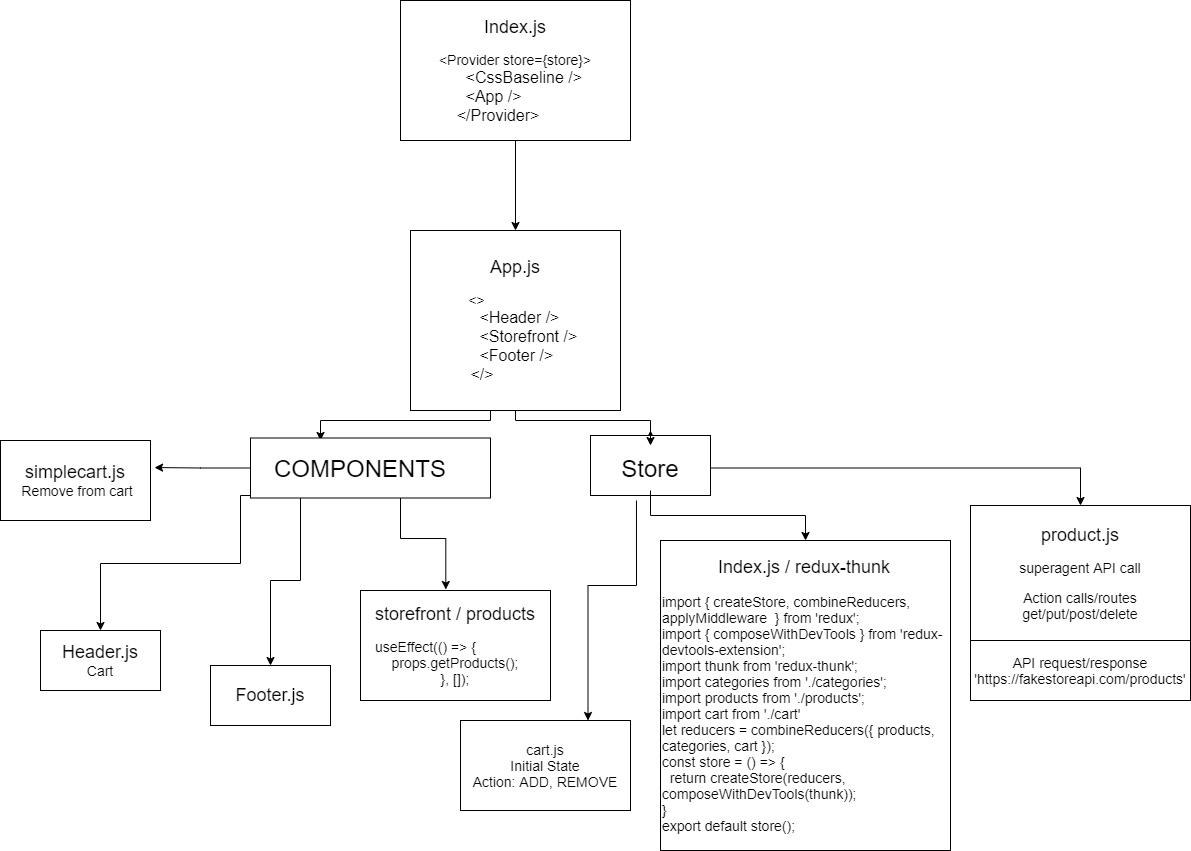

The diagram above was exported from draw.io. Its source (the exported page's mxGraphModel, read from the mxfile embedded in the PNG):
<mxGraphModel dx="2308" dy="1690" grid="1" gridSize="10" guides="1" tooltips="1" connect="1" arrows="1" fold="1" page="1" pageScale="1" pageWidth="850" pageHeight="1100" math="0" shadow="0">
  <root>
    <mxCell id="0" />
    <mxCell id="1" parent="0" />
    <mxCell id="VkaJhBoTydtgmptZAaRe-4" style="edgeStyle=orthogonalEdgeStyle;rounded=0;orthogonalLoop=1;jettySize=auto;html=1;exitX=0.5;exitY=0;exitDx=0;exitDy=0;" edge="1" parent="1" source="VkaJhBoTydtgmptZAaRe-3">
      <mxGeometry relative="1" as="geometry">
        <mxPoint x="530" y="410" as="targetPoint" />
      </mxGeometry>
    </mxCell>
    <mxCell id="VkaJhBoTydtgmptZAaRe-3" value="" style="rounded=0;whiteSpace=wrap;html=1;" vertex="1" parent="1">
      <mxGeometry x="470" y="415" width="120" height="60" as="geometry" />
    </mxCell>
    <mxCell id="SngzFy5mvsBC670eRF0n-3" value="" style="edgeStyle=orthogonalEdgeStyle;rounded=0;orthogonalLoop=1;jettySize=auto;html=1;" parent="1" source="SngzFy5mvsBC670eRF0n-1" target="SngzFy5mvsBC670eRF0n-2" edge="1">
      <mxGeometry relative="1" as="geometry" />
    </mxCell>
    <mxCell id="SngzFy5mvsBC670eRF0n-1" value="&lt;span style=&quot;font-size: 18px&quot;&gt;Index.js&lt;/span&gt;&lt;br&gt;&lt;br&gt;&lt;div style=&quot;text-align: left&quot;&gt;&lt;font style=&quot;font-size: 14px&quot;&gt;&amp;lt;Provider store={store}&amp;gt;&lt;/font&gt;&lt;/div&gt;&lt;div style=&quot;text-align: left&quot;&gt;&lt;font size=&quot;3&quot;&gt;&amp;nbsp; &amp;nbsp; &amp;nbsp; &amp;lt;CssBaseline /&amp;gt;&lt;/font&gt;&lt;/div&gt;&lt;div style=&quot;text-align: left&quot;&gt;&lt;font size=&quot;3&quot;&gt;&amp;nbsp; &amp;nbsp; &amp;nbsp; &amp;lt;App /&amp;gt;&lt;/font&gt;&lt;/div&gt;&lt;div style=&quot;text-align: left&quot;&gt;&lt;font size=&quot;3&quot;&gt;&amp;nbsp; &amp;nbsp; &amp;lt;/Provider&amp;gt;&lt;/font&gt;&lt;/div&gt;" style="rounded=0;whiteSpace=wrap;html=1;" parent="1" vertex="1">
      <mxGeometry x="280" y="-20" width="230" height="140" as="geometry" />
    </mxCell>
    <mxCell id="SngzFy5mvsBC670eRF0n-10" value="" style="edgeStyle=orthogonalEdgeStyle;rounded=0;orthogonalLoop=1;jettySize=auto;html=1;" parent="1" source="SngzFy5mvsBC670eRF0n-2" target="SngzFy5mvsBC670eRF0n-8" edge="1">
      <mxGeometry relative="1" as="geometry">
        <Array as="points">
          <mxPoint x="370" y="400" />
          <mxPoint x="200" y="400" />
        </Array>
      </mxGeometry>
    </mxCell>
    <mxCell id="SngzFy5mvsBC670eRF0n-12" style="edgeStyle=orthogonalEdgeStyle;rounded=0;orthogonalLoop=1;jettySize=auto;html=1;" parent="1" source="SngzFy5mvsBC670eRF0n-2" target="SngzFy5mvsBC670eRF0n-11" edge="1">
      <mxGeometry relative="1" as="geometry">
        <Array as="points">
          <mxPoint x="395" y="400" />
          <mxPoint x="530" y="400" />
        </Array>
      </mxGeometry>
    </mxCell>
    <mxCell id="SngzFy5mvsBC670eRF0n-2" value="&lt;font&gt;&lt;span style=&quot;font-size: 18px&quot;&gt;App.js&lt;/span&gt;&lt;br&gt;&lt;br&gt;&lt;div style=&quot;text-align: left&quot;&gt;&lt;font style=&quot;font-size: 14px&quot;&gt;&amp;nbsp; &amp;nbsp; &amp;lt;&amp;gt;&lt;/font&gt;&lt;/div&gt;&lt;div style=&quot;text-align: left&quot;&gt;&lt;font size=&quot;3&quot;&gt;&amp;nbsp; &amp;nbsp; &amp;nbsp; &amp;lt;Header /&amp;gt;&lt;/font&gt;&lt;/div&gt;&lt;div style=&quot;text-align: left&quot;&gt;&lt;font size=&quot;3&quot;&gt;&amp;nbsp; &amp;nbsp; &amp;nbsp; &amp;lt;Storefront /&amp;gt;&lt;/font&gt;&lt;/div&gt;&lt;div style=&quot;text-align: left&quot;&gt;&lt;font size=&quot;3&quot;&gt;&amp;nbsp; &amp;nbsp; &amp;nbsp; &amp;lt;Footer /&amp;gt;&lt;/font&gt;&lt;/div&gt;&lt;div style=&quot;text-align: left&quot;&gt;&lt;font size=&quot;3&quot;&gt;&amp;nbsp; &amp;nbsp; &amp;lt;/&amp;gt;&lt;/font&gt;&lt;/div&gt;&lt;/font&gt;" style="rounded=0;whiteSpace=wrap;html=1;" parent="1" vertex="1">
      <mxGeometry x="290" y="210" width="210" height="180" as="geometry" />
    </mxCell>
    <mxCell id="SngzFy5mvsBC670eRF0n-5" value="&lt;font&gt;&lt;span style=&quot;font-size: 18px&quot;&gt;Header.js&lt;/span&gt;&lt;br&gt;&lt;font style=&quot;font-size: 14px&quot;&gt;Cart&lt;/font&gt;&lt;/font&gt;" style="rounded=0;whiteSpace=wrap;html=1;" parent="1" vertex="1">
      <mxGeometry x="-80" y="610" width="120" height="60" as="geometry" />
    </mxCell>
    <mxCell id="SngzFy5mvsBC670eRF0n-6" value="&lt;font&gt;&lt;font style=&quot;font-size: 18px&quot;&gt;Footer.js&lt;/font&gt;&lt;br&gt;&lt;/font&gt;" style="rounded=0;whiteSpace=wrap;html=1;" parent="1" vertex="1">
      <mxGeometry x="90" y="645" width="120" height="60" as="geometry" />
    </mxCell>
    <mxCell id="SngzFy5mvsBC670eRF0n-7" value="&lt;font&gt;&lt;font style=&quot;font-size: 18px&quot;&gt;storefront / products&lt;br&gt;&lt;/font&gt;&lt;br&gt;&lt;div style=&quot;font-size: 14px ; text-align: left&quot;&gt;&lt;span&gt;useEffect(() =&amp;gt; {&lt;/span&gt;&lt;/div&gt;&lt;div&gt;&lt;span style=&quot;font-size: 14px&quot;&gt;props.getProducts();&lt;/span&gt;&lt;/div&gt;&lt;div&gt;&lt;span style=&quot;font-size: 14px&quot;&gt;}, []);&lt;/span&gt;&lt;/div&gt;&lt;/font&gt;" style="rounded=0;whiteSpace=wrap;html=1;" parent="1" vertex="1">
      <mxGeometry x="240" y="570" width="190" height="110" as="geometry" />
    </mxCell>
    <mxCell id="SngzFy5mvsBC670eRF0n-14" style="edgeStyle=orthogonalEdgeStyle;rounded=0;orthogonalLoop=1;jettySize=auto;html=1;exitX=0.25;exitY=1;exitDx=0;exitDy=0;" parent="1" source="SngzFy5mvsBC670eRF0n-8" target="SngzFy5mvsBC670eRF0n-5" edge="1">
      <mxGeometry relative="1" as="geometry">
        <Array as="points">
          <mxPoint x="120" y="475" />
          <mxPoint x="120" y="543" />
          <mxPoint x="-20" y="543" />
        </Array>
      </mxGeometry>
    </mxCell>
    <mxCell id="SngzFy5mvsBC670eRF0n-15" style="edgeStyle=orthogonalEdgeStyle;rounded=0;orthogonalLoop=1;jettySize=auto;html=1;entryX=0.5;entryY=0;entryDx=0;entryDy=0;" parent="1" source="SngzFy5mvsBC670eRF0n-8" edge="1" target="SngzFy5mvsBC670eRF0n-6">
      <mxGeometry relative="1" as="geometry">
        <mxPoint x="260" y="500" as="targetPoint" />
        <Array as="points">
          <mxPoint x="180" y="560" />
          <mxPoint x="150" y="560" />
        </Array>
      </mxGeometry>
    </mxCell>
    <mxCell id="SngzFy5mvsBC670eRF0n-16" style="edgeStyle=orthogonalEdgeStyle;rounded=0;orthogonalLoop=1;jettySize=auto;html=1;entryX=0.449;entryY=-0.009;entryDx=0;entryDy=0;entryPerimeter=0;" parent="1" source="SngzFy5mvsBC670eRF0n-8" target="SngzFy5mvsBC670eRF0n-7" edge="1">
      <mxGeometry relative="1" as="geometry">
        <Array as="points">
          <mxPoint x="280" y="518" />
          <mxPoint x="325" y="518" />
        </Array>
      </mxGeometry>
    </mxCell>
    <mxCell id="SngzFy5mvsBC670eRF0n-20" style="edgeStyle=orthogonalEdgeStyle;rounded=0;orthogonalLoop=1;jettySize=auto;html=1;entryX=0.5;entryY=0;entryDx=0;entryDy=0;" parent="1" source="SngzFy5mvsBC670eRF0n-11" target="SngzFy5mvsBC670eRF0n-18" edge="1">
      <mxGeometry relative="1" as="geometry">
        <Array as="points">
          <mxPoint x="960" y="448" />
        </Array>
      </mxGeometry>
    </mxCell>
    <mxCell id="KMDI7mfETGuXbjqqUqjw-5" style="edgeStyle=orthogonalEdgeStyle;rounded=0;orthogonalLoop=1;jettySize=auto;html=1;entryX=0.75;entryY=0;entryDx=0;entryDy=0;exitX=0.383;exitY=1.083;exitDx=0;exitDy=0;exitPerimeter=0;" parent="1" source="VkaJhBoTydtgmptZAaRe-3" target="KMDI7mfETGuXbjqqUqjw-4" edge="1">
      <mxGeometry relative="1" as="geometry">
        <Array as="points">
          <mxPoint x="516" y="565" />
          <mxPoint x="468" y="565" />
        </Array>
      </mxGeometry>
    </mxCell>
    <mxCell id="VkaJhBoTydtgmptZAaRe-8" style="edgeStyle=orthogonalEdgeStyle;rounded=0;orthogonalLoop=1;jettySize=auto;html=1;" edge="1" parent="1" source="SngzFy5mvsBC670eRF0n-11" target="SngzFy5mvsBC670eRF0n-17">
      <mxGeometry relative="1" as="geometry" />
    </mxCell>
    <mxCell id="SngzFy5mvsBC670eRF0n-11" value="&lt;font style=&quot;font-size: 24px&quot;&gt;Store&lt;/font&gt;" style="text;html=1;strokeColor=none;fillColor=none;align=center;verticalAlign=middle;whiteSpace=wrap;rounded=0;" parent="1" vertex="1">
      <mxGeometry x="470" y="425" width="120" height="45" as="geometry" />
    </mxCell>
    <mxCell id="SngzFy5mvsBC670eRF0n-17" value="&lt;div style=&quot;text-align: center&quot;&gt;&lt;font style=&quot;font-size: 18px&quot;&gt;Index.js / redux-thunk&lt;/font&gt;&lt;span style=&quot;font-size: 14px&quot;&gt;&amp;nbsp;&lt;/span&gt;&lt;/div&gt;&lt;div style=&quot;text-align: center&quot;&gt;&lt;span style=&quot;font-size: 14px&quot;&gt;&lt;br&gt;&lt;/span&gt;&lt;/div&gt;&lt;div&gt;&lt;span style=&quot;font-size: 14px&quot;&gt;import { createStore, combineReducers, applyMiddleware&amp;nbsp; } from 'redux';&lt;/span&gt;&lt;br&gt;&lt;/div&gt;&lt;div&gt;&lt;span style=&quot;font-size: 14px&quot;&gt;import { composeWithDevTools } from 'redux-devtools-extension';&lt;/span&gt;&lt;/div&gt;&lt;div&gt;&lt;span style=&quot;font-size: 14px&quot;&gt;import thunk from 'redux-thunk';&lt;/span&gt;&lt;/div&gt;&lt;div&gt;&lt;span style=&quot;font-size: 14px&quot;&gt;import categories from './categories';&lt;/span&gt;&lt;/div&gt;&lt;div&gt;&lt;span style=&quot;font-size: 14px&quot;&gt;import products from './products';&lt;/span&gt;&lt;/div&gt;&lt;div&gt;&lt;span style=&quot;font-size: 14px&quot;&gt;import cart from './cart'&lt;/span&gt;&lt;/div&gt;&lt;div&gt;&lt;span style=&quot;font-size: 14px&quot;&gt;let reducers = combineReducers({ products, categories, cart });&lt;/span&gt;&lt;/div&gt;&lt;div&gt;&lt;span style=&quot;font-size: 14px&quot;&gt;const store = () =&amp;gt; {&lt;/span&gt;&lt;/div&gt;&lt;div&gt;&lt;span style=&quot;font-size: 14px&quot;&gt;&amp;nbsp; return createStore(reducers, composeWithDevTools(thunk));&lt;/span&gt;&lt;/div&gt;&lt;div&gt;&lt;span style=&quot;font-size: 14px&quot;&gt;}&lt;/span&gt;&lt;/div&gt;&lt;div&gt;&lt;span style=&quot;font-size: 14px&quot;&gt;export default store();&lt;/span&gt;&lt;/div&gt;" style="rounded=0;whiteSpace=wrap;html=1;align=left;" parent="1" vertex="1">
      <mxGeometry x="540" y="520" width="290" height="310" as="geometry" />
    </mxCell>
    <mxCell id="SngzFy5mvsBC670eRF0n-18" value="&lt;font&gt;&lt;font style=&quot;font-size: 18px&quot;&gt;product.js&lt;br&gt;&lt;/font&gt;&lt;br&gt;&lt;span style=&quot;font-size: 14px&quot;&gt;superagent API call&lt;/span&gt;&lt;br&gt;&lt;br&gt;&lt;font style=&quot;font-size: 14px&quot;&gt;Action calls/routes&lt;br&gt;&lt;/font&gt;&lt;span style=&quot;font-size: 14px&quot;&gt;get/put/post/delete&lt;/span&gt;&lt;br&gt;&lt;/font&gt;" style="rounded=0;whiteSpace=wrap;html=1;" parent="1" vertex="1">
      <mxGeometry x="850" y="485" width="220" height="135" as="geometry" />
    </mxCell>
    <mxCell id="KMDI7mfETGuXbjqqUqjw-1" value="&lt;font&gt;&lt;font style=&quot;font-size: 18px&quot;&gt;simplecart.js&lt;br&gt;&lt;/font&gt;&lt;span style=&quot;font-size: 14px&quot;&gt;&amp;nbsp;Remove from cart&lt;/span&gt;&lt;/font&gt;" style="rounded=0;whiteSpace=wrap;html=1;" parent="1" vertex="1">
      <mxGeometry x="-120" y="420" width="150" height="80" as="geometry" />
    </mxCell>
    <mxCell id="KMDI7mfETGuXbjqqUqjw-4" value="&lt;font style=&quot;font-size: 14px&quot;&gt;cart.js&lt;br&gt;Initial State&lt;br&gt;Action: ADD, REMOVE&lt;/font&gt;" style="rounded=0;whiteSpace=wrap;html=1;" parent="1" vertex="1">
      <mxGeometry x="340" y="700" width="170" height="90" as="geometry" />
    </mxCell>
    <mxCell id="VkaJhBoTydtgmptZAaRe-5" style="edgeStyle=orthogonalEdgeStyle;rounded=0;orthogonalLoop=1;jettySize=auto;html=1;entryX=1.027;entryY=0.338;entryDx=0;entryDy=0;entryPerimeter=0;" edge="1" parent="1" source="VkaJhBoTydtgmptZAaRe-2" target="KMDI7mfETGuXbjqqUqjw-1">
      <mxGeometry relative="1" as="geometry" />
    </mxCell>
    <mxCell id="VkaJhBoTydtgmptZAaRe-2" value="" style="rounded=0;whiteSpace=wrap;html=1;" vertex="1" parent="1">
      <mxGeometry x="130" y="417.5" width="240" height="60" as="geometry" />
    </mxCell>
    <mxCell id="SngzFy5mvsBC670eRF0n-8" value="&lt;font style=&quot;font-size: 24px&quot;&gt;COMPONENTS&lt;/font&gt;" style="text;html=1;strokeColor=none;fillColor=none;align=center;verticalAlign=middle;whiteSpace=wrap;rounded=0;" parent="1" vertex="1">
      <mxGeometry x="170" y="420" width="140" height="55" as="geometry" />
    </mxCell>
    <mxCell id="VkaJhBoTydtgmptZAaRe-6" value="&lt;font style=&quot;font-size: 14px&quot;&gt;API request/response&lt;br&gt;'https://fakestoreapi.com/products'&lt;/font&gt;" style="rounded=0;whiteSpace=wrap;html=1;" vertex="1" parent="1">
      <mxGeometry x="850" y="620" width="220" height="60" as="geometry" />
    </mxCell>
  </root>
</mxGraphModel>